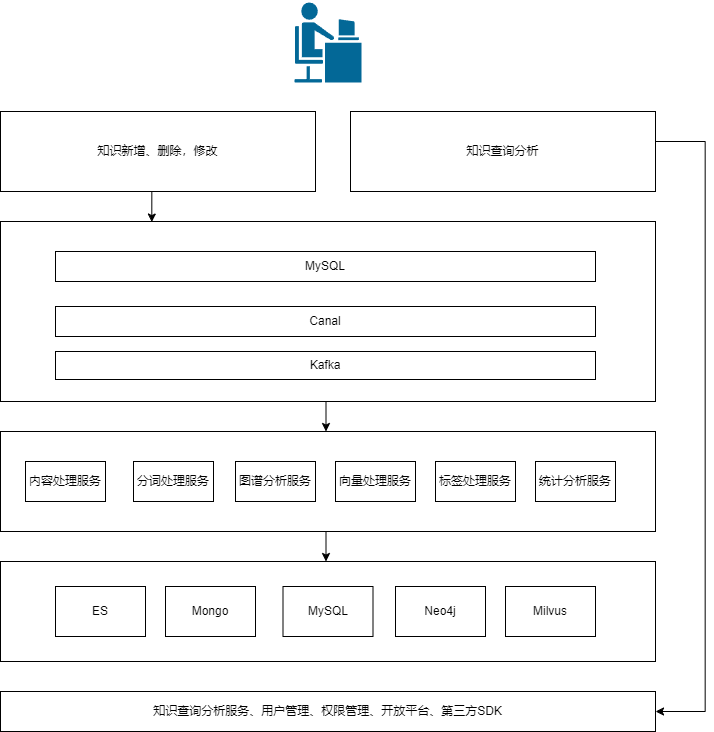

The diagram above was exported from draw.io. Its source (the exported page's mxGraphModel, read from the mxfile embedded in the PNG):
<mxGraphModel dx="1728" dy="932" grid="1" gridSize="10" guides="1" tooltips="1" connect="1" arrows="1" fold="1" page="1" pageScale="1" pageWidth="827" pageHeight="1169" math="0" shadow="0">
  <root>
    <mxCell id="0" />
    <mxCell id="1" parent="0" />
    <mxCell id="83qvT9Q9uq2iZcwDLsUc-35" style="edgeStyle=orthogonalEdgeStyle;rounded=0;orthogonalLoop=1;jettySize=auto;html=1;exitX=0.5;exitY=1;exitDx=0;exitDy=0;entryX=0.5;entryY=0;entryDx=0;entryDy=0;" edge="1" parent="1">
      <mxGeometry relative="1" as="geometry">
        <mxPoint x="418" y="620" as="sourcePoint" />
        <mxPoint x="420.5" y="650" as="targetPoint" />
      </mxGeometry>
    </mxCell>
    <mxCell id="83qvT9Q9uq2iZcwDLsUc-34" value="" style="rounded=0;whiteSpace=wrap;html=1;" vertex="1" parent="1">
      <mxGeometry x="95" y="440" width="655" height="180" as="geometry" />
    </mxCell>
    <mxCell id="83qvT9Q9uq2iZcwDLsUc-20" style="edgeStyle=orthogonalEdgeStyle;rounded=0;orthogonalLoop=1;jettySize=auto;html=1;exitX=0.5;exitY=1;exitDx=0;exitDy=0;entryX=0.5;entryY=0;entryDx=0;entryDy=0;" edge="1" parent="1">
      <mxGeometry relative="1" as="geometry">
        <mxPoint x="418" y="750" as="sourcePoint" />
        <mxPoint x="420.5" y="780.0000000000002" as="targetPoint" />
      </mxGeometry>
    </mxCell>
    <mxCell id="83qvT9Q9uq2iZcwDLsUc-14" value="" style="rounded=0;whiteSpace=wrap;html=1;" vertex="1" parent="1">
      <mxGeometry x="95" y="650" width="655" height="100" as="geometry" />
    </mxCell>
    <mxCell id="83qvT9Q9uq2iZcwDLsUc-13" value="" style="rounded=0;whiteSpace=wrap;html=1;" vertex="1" parent="1">
      <mxGeometry x="95" y="780" width="655" height="100" as="geometry" />
    </mxCell>
    <mxCell id="83qvT9Q9uq2iZcwDLsUc-1" value="MySQL" style="rounded=0;whiteSpace=wrap;html=1;" vertex="1" parent="1">
      <mxGeometry x="150" y="470" width="540" height="30" as="geometry" />
    </mxCell>
    <mxCell id="83qvT9Q9uq2iZcwDLsUc-2" value="Canal" style="rounded=0;whiteSpace=wrap;html=1;" vertex="1" parent="1">
      <mxGeometry x="150" y="525" width="540" height="30" as="geometry" />
    </mxCell>
    <mxCell id="83qvT9Q9uq2iZcwDLsUc-3" value="Kafka" style="rounded=0;whiteSpace=wrap;html=1;" vertex="1" parent="1">
      <mxGeometry x="150" y="570" width="540" height="28" as="geometry" />
    </mxCell>
    <mxCell id="83qvT9Q9uq2iZcwDLsUc-4" value="内容处理服务" style="rounded=0;whiteSpace=wrap;html=1;" vertex="1" parent="1">
      <mxGeometry x="120" y="680" width="80" height="40" as="geometry" />
    </mxCell>
    <mxCell id="83qvT9Q9uq2iZcwDLsUc-8" value="ES" style="rounded=0;whiteSpace=wrap;html=1;" vertex="1" parent="1">
      <mxGeometry x="150" y="805" width="90" height="50" as="geometry" />
    </mxCell>
    <mxCell id="83qvT9Q9uq2iZcwDLsUc-15" value="知识新增、删除，修改" style="rounded=0;whiteSpace=wrap;html=1;" vertex="1" parent="1">
      <mxGeometry x="95" y="330" width="315" height="80" as="geometry" />
    </mxCell>
    <mxCell id="83qvT9Q9uq2iZcwDLsUc-21" value="分词处理服务" style="rounded=0;whiteSpace=wrap;html=1;" vertex="1" parent="1">
      <mxGeometry x="228" y="680" width="80" height="40" as="geometry" />
    </mxCell>
    <mxCell id="83qvT9Q9uq2iZcwDLsUc-37" value="" style="shape=mxgraph.cisco.people.androgenous_person;html=1;pointerEvents=1;dashed=0;fillColor=#036897;strokeColor=#ffffff;strokeWidth=2;verticalLabelPosition=bottom;verticalAlign=top;align=center;outlineConnect=0;" vertex="1" parent="1">
      <mxGeometry x="388" y="220" width="69" height="82" as="geometry" />
    </mxCell>
    <mxCell id="83qvT9Q9uq2iZcwDLsUc-43" style="edgeStyle=orthogonalEdgeStyle;rounded=0;orthogonalLoop=1;jettySize=auto;html=1;exitX=1.001;exitY=0.402;exitDx=0;exitDy=0;exitPerimeter=0;" edge="1" parent="1">
      <mxGeometry relative="1" as="geometry">
        <mxPoint x="750.0333333333335" y="930.0000000000002" as="targetPoint" />
        <mxPoint x="750.0049999999999" y="362.1600000000001" as="sourcePoint" />
        <Array as="points">
          <mxPoint x="749.7" y="360" />
          <mxPoint x="799.7" y="360" />
          <mxPoint x="799.7" y="930" />
        </Array>
      </mxGeometry>
    </mxCell>
    <mxCell id="83qvT9Q9uq2iZcwDLsUc-41" value="知识查询分析" style="rounded=0;whiteSpace=wrap;html=1;" vertex="1" parent="1">
      <mxGeometry x="445" y="330" width="305" height="80" as="geometry" />
    </mxCell>
    <mxCell id="83qvT9Q9uq2iZcwDLsUc-42" style="edgeStyle=orthogonalEdgeStyle;rounded=0;orthogonalLoop=1;jettySize=auto;html=1;exitX=0.5;exitY=1;exitDx=0;exitDy=0;entryX=0.231;entryY=0.003;entryDx=0;entryDy=0;entryPerimeter=0;" edge="1" parent="1" source="83qvT9Q9uq2iZcwDLsUc-15" target="83qvT9Q9uq2iZcwDLsUc-34">
      <mxGeometry relative="1" as="geometry" />
    </mxCell>
    <mxCell id="83qvT9Q9uq2iZcwDLsUc-45" value="图谱分析服务" style="rounded=0;whiteSpace=wrap;html=1;" vertex="1" parent="1">
      <mxGeometry x="330" y="680" width="80" height="40" as="geometry" />
    </mxCell>
    <mxCell id="83qvT9Q9uq2iZcwDLsUc-46" value="向量处理服务" style="rounded=0;whiteSpace=wrap;html=1;" vertex="1" parent="1">
      <mxGeometry x="430" y="680" width="80" height="40" as="geometry" />
    </mxCell>
    <mxCell id="83qvT9Q9uq2iZcwDLsUc-47" value="标签处理服务" style="rounded=0;whiteSpace=wrap;html=1;" vertex="1" parent="1">
      <mxGeometry x="530" y="680" width="80" height="40" as="geometry" />
    </mxCell>
    <mxCell id="83qvT9Q9uq2iZcwDLsUc-48" value="统计分析服务" style="rounded=0;whiteSpace=wrap;html=1;" vertex="1" parent="1">
      <mxGeometry x="630" y="680" width="80" height="40" as="geometry" />
    </mxCell>
    <mxCell id="83qvT9Q9uq2iZcwDLsUc-50" value="Mongo" style="rounded=0;whiteSpace=wrap;html=1;" vertex="1" parent="1">
      <mxGeometry x="260" y="805" width="90" height="50" as="geometry" />
    </mxCell>
    <mxCell id="83qvT9Q9uq2iZcwDLsUc-51" value="MySQL" style="rounded=0;whiteSpace=wrap;html=1;" vertex="1" parent="1">
      <mxGeometry x="377.5" y="805" width="90" height="50" as="geometry" />
    </mxCell>
    <mxCell id="83qvT9Q9uq2iZcwDLsUc-52" value="Neo4j" style="rounded=0;whiteSpace=wrap;html=1;" vertex="1" parent="1">
      <mxGeometry x="490" y="805" width="90" height="50" as="geometry" />
    </mxCell>
    <mxCell id="83qvT9Q9uq2iZcwDLsUc-53" value="Milvus" style="rounded=0;whiteSpace=wrap;html=1;" vertex="1" parent="1">
      <mxGeometry x="600" y="805" width="90" height="50" as="geometry" />
    </mxCell>
    <mxCell id="83qvT9Q9uq2iZcwDLsUc-54" value="知识查询分析服务、用户管理、权限管理、开放平台、第三方SDK" style="rounded=0;whiteSpace=wrap;html=1;" vertex="1" parent="1">
      <mxGeometry x="95" y="910" width="655" height="40" as="geometry" />
    </mxCell>
  </root>
</mxGraphModel>